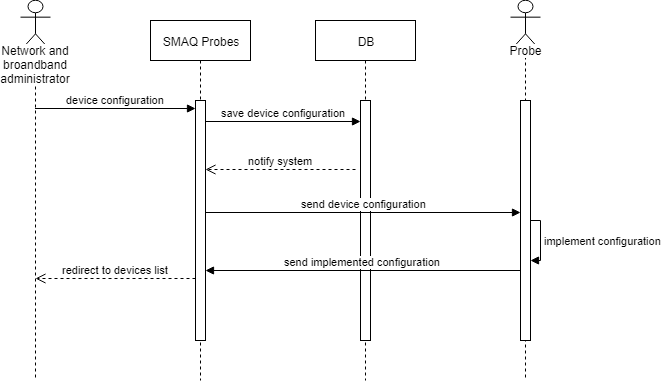

The diagram above was exported from draw.io. Its source (the exported page's mxGraphModel, read from the mxfile embedded in the PNG):
<mxGraphModel dx="840" dy="435" grid="1" gridSize="10" guides="1" tooltips="1" connect="1" arrows="1" fold="1" page="1" pageScale="1" pageWidth="827" pageHeight="1169" math="0" shadow="0">
  <root>
    <mxCell id="0" />
    <mxCell id="1" parent="0" />
    <mxCell id="aqByc05Zi8-9KhgWz1-U-2" value="SMAQ Probes" style="shape=umlLifeline;perimeter=lifelinePerimeter;whiteSpace=wrap;html=1;container=1;collapsible=0;recursiveResize=0;outlineConnect=0;" vertex="1" parent="1">
      <mxGeometry x="290" y="40" width="100" height="360" as="geometry" />
    </mxCell>
    <mxCell id="aqByc05Zi8-9KhgWz1-U-8" value="" style="html=1;points=[];perimeter=orthogonalPerimeter;" vertex="1" parent="aqByc05Zi8-9KhgWz1-U-2">
      <mxGeometry x="45" y="80" width="10" height="240" as="geometry" />
    </mxCell>
    <mxCell id="aqByc05Zi8-9KhgWz1-U-3" value="DB" style="shape=umlLifeline;perimeter=lifelinePerimeter;whiteSpace=wrap;html=1;container=1;collapsible=0;recursiveResize=0;outlineConnect=0;" vertex="1" parent="1">
      <mxGeometry x="455" y="40" width="100" height="360" as="geometry" />
    </mxCell>
    <mxCell id="aqByc05Zi8-9KhgWz1-U-9" value="" style="html=1;points=[];perimeter=orthogonalPerimeter;" vertex="1" parent="aqByc05Zi8-9KhgWz1-U-3">
      <mxGeometry x="45" y="80" width="10" height="240" as="geometry" />
    </mxCell>
    <mxCell id="aqByc05Zi8-9KhgWz1-U-5" value="Network and broandband administrator" style="shape=umlLifeline;participant=umlActor;perimeter=lifelinePerimeter;whiteSpace=wrap;html=1;container=1;collapsible=0;recursiveResize=0;verticalAlign=top;spacingTop=36;labelBackgroundColor=#ffffff;outlineConnect=0;size=50;" vertex="1" parent="1">
      <mxGeometry x="160" y="20" width="30" height="380" as="geometry" />
    </mxCell>
    <mxCell id="aqByc05Zi8-9KhgWz1-U-6" value="Probe" style="shape=umlLifeline;participant=umlActor;perimeter=lifelinePerimeter;whiteSpace=wrap;html=1;container=1;collapsible=0;recursiveResize=0;verticalAlign=top;spacingTop=36;labelBackgroundColor=#ffffff;outlineConnect=0;size=50;" vertex="1" parent="1">
      <mxGeometry x="650" y="20" width="30" height="380" as="geometry" />
    </mxCell>
    <mxCell id="aqByc05Zi8-9KhgWz1-U-10" value="" style="html=1;points=[];perimeter=orthogonalPerimeter;" vertex="1" parent="aqByc05Zi8-9KhgWz1-U-6">
      <mxGeometry x="10" y="100" width="10" height="240" as="geometry" />
    </mxCell>
    <mxCell id="aqByc05Zi8-9KhgWz1-U-19" value="implement configuration" style="edgeStyle=orthogonalEdgeStyle;html=1;align=left;spacingLeft=2;endArrow=block;rounded=0;exitX=1;exitY=0.5;exitDx=0;exitDy=0;exitPerimeter=0;entryX=1;entryY=0.667;entryDx=0;entryDy=0;entryPerimeter=0;" edge="1" target="aqByc05Zi8-9KhgWz1-U-10" parent="aqByc05Zi8-9KhgWz1-U-6" source="aqByc05Zi8-9KhgWz1-U-10">
      <mxGeometry relative="1" as="geometry">
        <mxPoint x="80" y="260" as="sourcePoint" />
        <Array as="points">
          <mxPoint x="30" y="220" />
          <mxPoint x="30" y="260" />
        </Array>
        <mxPoint x="30" y="260" as="targetPoint" />
      </mxGeometry>
    </mxCell>
    <mxCell id="aqByc05Zi8-9KhgWz1-U-11" value="device configuration" style="html=1;verticalAlign=bottom;endArrow=block;entryX=0;entryY=0.033;entryDx=0;entryDy=0;entryPerimeter=0;" edge="1" parent="1" source="aqByc05Zi8-9KhgWz1-U-5" target="aqByc05Zi8-9KhgWz1-U-8">
      <mxGeometry width="80" relative="1" as="geometry">
        <mxPoint x="180" y="128" as="sourcePoint" />
        <mxPoint x="330" y="127" as="targetPoint" />
      </mxGeometry>
    </mxCell>
    <mxCell id="aqByc05Zi8-9KhgWz1-U-12" value="save device configuration" style="html=1;verticalAlign=bottom;endArrow=block;" edge="1" parent="1">
      <mxGeometry width="80" relative="1" as="geometry">
        <mxPoint x="345" y="141" as="sourcePoint" />
        <mxPoint x="500" y="141" as="targetPoint" />
      </mxGeometry>
    </mxCell>
    <mxCell id="aqByc05Zi8-9KhgWz1-U-13" value="notify system" style="html=1;verticalAlign=bottom;endArrow=open;dashed=1;endSize=8;entryX=1;entryY=0.288;entryDx=0;entryDy=0;entryPerimeter=0;" edge="1" parent="1" target="aqByc05Zi8-9KhgWz1-U-8">
      <mxGeometry relative="1" as="geometry">
        <mxPoint x="495" y="189" as="sourcePoint" />
        <mxPoint x="373" y="220" as="targetPoint" />
      </mxGeometry>
    </mxCell>
    <mxCell id="aqByc05Zi8-9KhgWz1-U-14" value="send device configuration" style="html=1;verticalAlign=bottom;endArrow=block;entryX=0;entryY=0.467;entryDx=0;entryDy=0;entryPerimeter=0;exitX=1;exitY=0.467;exitDx=0;exitDy=0;exitPerimeter=0;" edge="1" parent="1" source="aqByc05Zi8-9KhgWz1-U-8" target="aqByc05Zi8-9KhgWz1-U-10">
      <mxGeometry width="80" relative="1" as="geometry">
        <mxPoint x="345" y="231" as="sourcePoint" />
        <mxPoint x="660" y="230" as="targetPoint" />
      </mxGeometry>
    </mxCell>
    <mxCell id="aqByc05Zi8-9KhgWz1-U-20" value="send implemented configuration" style="html=1;verticalAlign=bottom;endArrow=block;exitX=0;exitY=0.708;exitDx=0;exitDy=0;exitPerimeter=0;entryX=1;entryY=0.708;entryDx=0;entryDy=0;entryPerimeter=0;" edge="1" parent="1" source="aqByc05Zi8-9KhgWz1-U-10" target="aqByc05Zi8-9KhgWz1-U-8">
      <mxGeometry width="80" relative="1" as="geometry">
        <mxPoint x="140" y="420" as="sourcePoint" />
        <mxPoint x="220" y="420" as="targetPoint" />
      </mxGeometry>
    </mxCell>
    <mxCell id="aqByc05Zi8-9KhgWz1-U-21" value="redirect to devices list" style="html=1;verticalAlign=bottom;endArrow=open;dashed=1;endSize=8;exitX=0;exitY=0.742;exitDx=0;exitDy=0;exitPerimeter=0;" edge="1" parent="1" source="aqByc05Zi8-9KhgWz1-U-8">
      <mxGeometry relative="1" as="geometry">
        <mxPoint x="220" y="420" as="sourcePoint" />
        <mxPoint x="175" y="298" as="targetPoint" />
      </mxGeometry>
    </mxCell>
  </root>
</mxGraphModel>